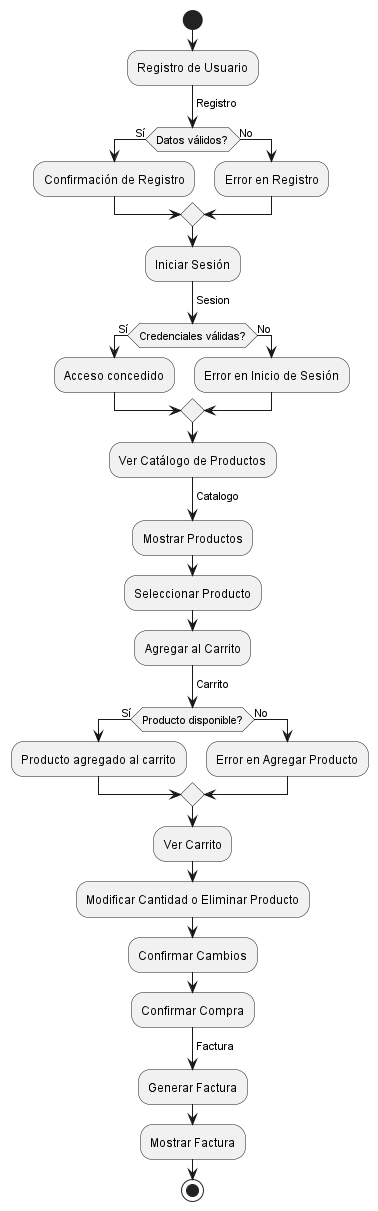

The diagram above was rendered by PlantUML. Its source (embedded in the PNG):
@startuml
start

:Registro de Usuario;
-> Registro;
if (Datos válidos?) then (Sí)
  :Confirmación de Registro;
else (No)
  :Error en Registro;
endif

:Iniciar Sesión;
-> Sesion;
if (Credenciales válidas?) then (Sí)
  :Acceso concedido;
else (No)
  :Error en Inicio de Sesión;
endif

:Ver Catálogo de Productos;
-> Catalogo;
:Mostrar Productos;

:Seleccionar Producto;
:Agregar al Carrito;
-> Carrito;
if (Producto disponible?) then (Sí)
  :Producto agregado al carrito;
else (No)
  :Error en Agregar Producto;
endif

:Ver Carrito;
:Modificar Cantidad o Eliminar Producto;
:Confirmar Cambios;

:Confirmar Compra;
-> Factura;
:Generar Factura;
:Mostrar Factura;

stop
@enduml